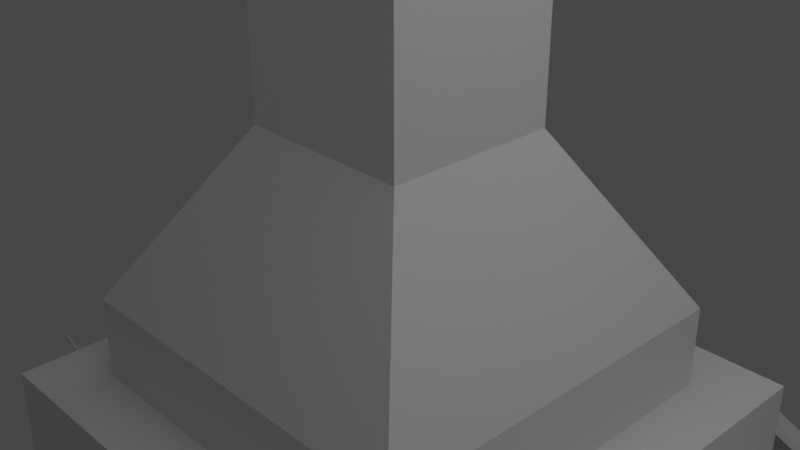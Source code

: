 # Source: Lab.blend  (saved by Blender 3.6.11; exported with 4.5.12 LTS)
import bpy
from mathutils import Matrix  # noqa: F401  (used for matrix-valued properties, if any)

bpy.ops.wm.read_factory_settings(use_empty=True)
scene = bpy.context.scene
scene.name = 'Scene'

# ---- collections
col_collection = bpy.data.collections.new('Collection'); scene.collection.children.link(col_collection)

# ---- materials (node trees are filled in below, after node groups)
mat_material = bpy.data.materials.new('Material')
mat_material.alpha_threshold = 0.0
mat_material.use_transparent_shadow = False
mat_material.roughness = 0.5
mat_material.line_color = (0.0, 0.0, 0.0, 1.0)

# ---- material node trees
mat_material.use_nodes = True; mat_material.node_tree.nodes.clear()
_N = mat_material.node_tree.nodes; _L = mat_material.node_tree.links
n0 = _N.new('ShaderNodeOutputMaterial'); n0.name = 'Material Output'; n0.location = (300, 300)
n1 = _N.new('ShaderNodeBsdfPrincipled'); n1.name = 'Principled BSDF'; n1.location = (10, 300)
n1.distribution = 'GGX'
n1.subsurface_method = 'RANDOM_WALK_SKIN'
n1.inputs[3].default_value = 1.45
n1.inputs[27].default_value = (0.0, 0.0, 0.0, 1.0)
n1.inputs[28].default_value = 1.0
_L.new(n1.outputs[0], n0.inputs[0])
n0.is_active_output = True

# ---- world
world_world = bpy.data.worlds.new('World'); scene.world = world_world
world_world.use_nodes = True; world_world.node_tree.nodes.clear()
_N = world_world.node_tree.nodes; _L = world_world.node_tree.links
n0 = _N.new('ShaderNodeOutputWorld'); n0.name = 'World Output'; n0.location = (300, 300)
n1 = _N.new('ShaderNodeBackground'); n1.name = 'Background'; n1.location = (10, 300)
n1.inputs[0].default_value = (0.05088, 0.05088, 0.05088, 1.0)
_L.new(n1.outputs[0], n0.inputs[0])
n0.is_active_output = True
world_world.color = (0.05088, 0.05088, 0.05088)
world_world.use_sun_shadow = False
world_world.sun_shadow_jitter_overblur = 0.0

# ---- cameras
cam_camera = bpy.data.cameras.new('Camera')
cam_camera.clip_end = 100.0
cam_camera.ortho_scale = 7.314

# ---- lights
light_light = bpy.data.lights.new('Light', 'POINT')
light_light.transmission_factor = 0.0
light_light.energy = 1000.0
light_light.shadow_soft_size = 9.516
light_light.shadow_maximum_resolution = 0.006
light_light.use_absolute_resolution = True

# ---- meshes
me_cube = bpy.data.meshes.new('Cube')
me_cube.from_pydata([(1.0, 1.0, 1.0), (2.227, 2.227, -1.0), (1.0, -1.0, 1.0), (2.227, -2.227, -1.0), (-1.0, 1.0, 1.0), (-2.227, 2.227, -1.0), (-1.0, -1.0, 1.0), (-2.227, -2.227, -1.0), (-2.227, 2.227, -1.96), (-2.227, -2.227, -1.96), (2.227, 2.227, -1.96), (2.227, -2.227, -1.96), (-2.946, 2.946, -1.96), (-2.946, -2.946, -1.96), (2.946, 2.946, -1.96), (2.946, -2.946, -1.96), (-2.946, 2.946, -3.19), (-2.946, -2.946, -3.19), (2.946, 2.946, -3.19), (2.946, -2.946, -3.19), (-2.946, 2.946, -4.274), (-2.946, -2.946, -4.274), (2.946, 2.946, -4.274), (2.946, -2.946, -4.274), (-1.906, 1.906, -4.274), (-1.906, -1.906, -4.274), (1.906, 1.906, -4.274), (1.906, -1.906, -4.274), (-1.906, 1.906, -3.995), (-1.906, -1.906, -3.995), (1.906, 1.906, -3.995), (1.906, -1.906, -3.995), (-1.223, 1.223, -3.995), (-1.223, -1.223, -3.995), (1.223, 1.223, -3.995), (1.223, -1.223, -3.995), (-0.5946, 0.5946, -4.753), (-0.5946, -0.5946, -4.753), (0.5946, 0.5946, -4.753), (0.5946, -0.5946, -4.753), (-0.3646, 0.3646, -4.753), (-0.3646, -0.3646, -4.753), (0.3646, 0.3646, -4.753), (0.3646, -0.3646, -4.753), (-0.3646, 0.3646, -6.478), (-0.3646, -0.3646, -6.478), (0.3646, 0.3646, -6.478), (0.3646, -0.3646, -6.478), (-0.666, 0.666, -6.478), (-0.666, -0.666, -6.478), (0.666, 0.666, -6.478), (0.666, -0.666, -6.478), (-0.666, 0.666, -7.846), (-0.666, -0.666, -7.846), (0.666, 0.666, -7.846), (0.666, -0.666, -7.846), (0.4734, 0.666, -6.676), (-0.4734, 0.666, -6.676), (0.4734, 0.666, -7.648), (-0.4734, 0.666, -7.648), (0.4734, 0.4273, -6.676), (-0.4734, 0.4273, -6.676), (0.4734, 0.4273, -7.648), (-0.4734, 0.4273, -7.648), (-0.666, 0.4824, -6.667), (-0.666, -0.4824, -6.667), (-0.666, 0.4824, -7.657), (-0.666, -0.4824, -7.657), (-1.33, 0.282, -6.873), (-1.33, -0.282, -6.873), (-1.33, 0.282, -7.452), (-1.33, -0.282, -7.452), (-0.5304, -0.666, -6.618), (0.5304, -0.666, -6.618), (-0.5304, -0.666, -7.707), (0.5304, -0.666, -7.707), (-0.2476, -2.066, -6.908), (0.2476, -2.066, -6.908), (-0.2476, -2.066, -7.416), (0.2476, -2.066, -7.416), (-0.4338, 0.4338, -7.846), (-0.4338, -0.4338, -7.846), (0.4338, 0.4338, -7.846), (0.4338, -0.4338, -7.846), (-0.7842, 0.7842, -8.862), (-0.7842, -0.7842, -8.862), (0.7842, 0.7842, -8.862), (0.7842, -0.7842, -8.862), (0.1961, 0.6356, -8.124), (-0.1961, 0.6356, -8.124), (0.5294, 0.9689, -8.584), (-0.5294, 0.9689, -8.584), (0.1961, 1.665, -7.378), (-0.1961, 1.665, -7.378), (0.5294, 1.998, -7.837), (-0.5294, 1.998, -7.837), (0.5394, 1.373, -6.976), (-0.5394, 1.373, -6.976), (1.456, 2.29, -8.24), (-1.456, 2.29, -8.24), (0.2412, -1.007, -8.637), (-0.2412, -1.007, -8.637), (0.651, -0.5973, -8.071), (-0.651, -0.5973, -8.071), (-0.5593, 0.2859, -8.019), (-0.5593, -0.2859, -8.019), (-1.045, 0.7718, -8.689), (-1.045, -0.7718, -8.689), (-2.421, 0.2859, -6.669), (-2.421, -0.2859, -6.669), (-2.907, 0.7718, -7.339), (-2.907, -0.7718, -7.339), (-1.441, 0.4434, -8.402), (-1.441, -0.4434, -8.402), (-2.511, 0.4434, -7.626), (-2.511, -0.4434, -7.626), (-2.278, 0.4434, -9.555), (-2.278, -0.4434, -9.555), (-3.28, 0.1497, -8.827), (-3.28, -0.1497, -8.827), (-2.479, 0.2761, -9.408), (-2.479, -0.2761, -9.408), (-3.212, 0.09322, -8.877), (-3.212, -0.09322, -8.877), (-2.737, 0.2563, -9.713), (-2.737, -0.2563, -9.713), (-3.355, 0.2563, -9.265), (-3.355, -0.2563, -9.265), (0.4502, -1.063, -7.398), (0.4502, -1.063, -6.927), (0.3278, -1.669, -7.272), (0.3278, -1.669, -7.052), (1.027, -1.34, -7.278), (1.027, -1.34, -7.046), (0.967, -1.637, -7.216), (0.967, -1.637, -7.108), (1.516, 1.376, -5.228), (-1.516, 1.376, -5.228), (4.091, 3.952, -8.779), (-4.091, 3.952, -8.779), (-2.657, 0.2757, -7.853), (-2.657, -0.2757, -7.853), (-3.135, 0.09311, -8.6), (-3.135, -0.09311, -8.6), (-4.324, 0.1656, -6.996), (-4.324, -0.1656, -6.996), (-4.611, 0.05592, -7.445), (-4.611, -0.05592, -7.445), (-4.052, 0.8809, -6.39), (-4.387, -0.8535, -6.752), (-5.047, 0.5009, -7.945), (-4.859, -0.6734, -7.489), (-5.741, -1.419, -8.587), (-5.305, 1.293, -7.718), (-3.759, -0.663, -5.492), (-4.365, 0.9346, -6.252), (-5.342, -0.8078, -7.925), (-5.089, 0.765, -7.422), (-4.193, -0.3692, -6.131), (-4.545, 0.5571, -6.571), (-6.448, -0.3045, -6.331), (-6.371, 0.1757, -6.177), (-6.097, -0.1706, -5.783), (-6.204, 0.1123, -5.918), (-6.567, -0.2024, -6.085), (-6.524, 0.06744, -5.998), (-6.37, -0.1271, -5.777), (-6.43, 0.03178, -5.852), (-7.169, -0.2359, -5.696), (-7.125, 0.03385, -5.61), (-6.972, -0.1607, -5.389), (-7.032, -0.001803, -5.464), (-7.121, -0.1627, -5.617), (-7.1, -0.02939, -5.575), (-7.024, -0.1255, -5.465), (-7.053, -0.047, -5.502), (-7.954, -0.1732, -5.024), (-7.943, -0.1095, -5.004), (-7.907, -0.1554, -4.951), (-7.921, -0.1179, -4.969), (0.666, -0.4495, -6.701), (0.666, 0.4495, -6.701), (0.666, -0.4495, -7.624), (0.666, 0.4495, -7.624), (3.117, -0.4495, -6.701), (3.117, 0.4495, -6.701), (3.117, -0.4495, -7.624), (3.117, 0.4495, -7.624), (3.117, -0.2986, -6.856), (3.117, 0.2986, -6.856), (3.117, -0.2986, -7.469), (3.117, 0.2986, -7.469), (1.023, -0.2986, -6.856), (1.023, 0.2986, -6.856), (1.023, -0.2986, -7.469), (1.023, 0.2986, -7.469), (-2.448, -0.4089, -8.085), (-1.881, -0.4089, -8.496), (-2.856, -0.2532, -8.722), (-2.325, -0.4089, -9.107), (-2.418, -0.2141, -8.081), (-1.851, -0.2141, -8.492), (-2.826, -0.05836, -8.718), (-2.294, -0.2141, -9.104), (1.232, 1.618, -5.561), (-1.232, 1.618, -5.561), (3.324, 3.71, -8.447), (-3.324, 3.71, -8.447), (1.425, 2.487, -4.585), (-1.425, 2.487, -4.585), (3.846, 4.909, -7.923), (-3.846, 4.909, -7.923), (1.425, 2.001, -4.938), (-1.425, 2.001, -4.938), (3.846, 4.422, -8.276), (-3.846, 4.422, -8.276), (1.425, 1.862, -5.038), (-1.425, 1.862, -5.038), (3.846, 4.283, -8.377), (-3.846, 4.283, -8.377), (1.425, 2.447, -4.614), (-1.425, 2.447, -4.614), (3.846, 4.868, -7.952), (-3.846, 4.868, -7.952), (-5.485, -0.5757, -7.634), (-5.309, 0.5199, -7.283), (-6.255, -0.2251, -6.523), (-6.201, 0.1094, -6.416), (-5.432, -0.5984, -7.59), (-5.256, 0.4973, -7.239), (-6.202, -0.2478, -6.479), (-6.148, 0.08676, -6.372), (-5.199, 0.6792, -7.209), (-4.783, 0.5206, -6.56), (-6.177, 0.2294, -6.259), (-6.05, 0.1809, -6.061), (-5.175, 0.5068, -7.266), (-4.76, 0.3482, -6.617), (-6.153, 0.057, -6.316), (-6.026, 0.008553, -6.118), (-4.422, -0.3768, -6.202), (-5.373, -0.7396, -7.687), (-5.997, -0.2124, -5.914), (-6.288, -0.3232, -6.368), (-4.417, -0.2863, -6.227), (-5.368, -0.6491, -7.712), (-5.993, -0.122, -5.94), (-6.283, -0.2328, -6.393), (-4.452, -0.2717, -6.123), (-4.718, 0.4298, -6.457), (-5.894, -0.1213, -5.86), (-5.975, 0.09287, -5.962), (-4.471, -0.3151, -6.2), (-4.737, 0.3864, -6.534), (-5.912, -0.1647, -5.937), (-5.994, 0.04945, -6.039), (1.338, -0.203, -7.624), (1.338, 0.203, -7.624), (2.445, -0.203, -7.624), (2.445, 0.203, -7.624), (1.338, -0.203, -9.99), (1.338, 0.203, -9.99), (2.445, -0.203, -9.99), (2.445, 0.203, -9.99), (2.445, -0.04812, -8.526), (2.445, 0.04812, -8.526), (2.445, -0.04812, -9.087), (2.445, 0.04812, -9.087), (6.588, -2.946, -3.19), (6.588, 2.946, -3.19), (6.588, -2.946, -4.274), (6.588, 2.946, -4.274), (2.946, -2.946, -3.577), (2.946, 2.946, -3.577), (6.588, -2.946, -3.577), (6.588, 2.946, -3.577), (2.946, -2.946, -3.369), (2.946, 2.946, -3.369), (6.588, -2.946, -3.369), (6.588, 2.946, -3.369), (1.254, 0.5852, 0.5852), (1.973, 1.303, -0.5852), (1.254, -0.5852, 0.5852), (1.973, -1.303, -0.5852), (0.8636, 7.176, -11.89), (-0.8636, 7.176, -11.89), (0.8636, 7.307, -11.79), (-0.8636, 7.307, -11.79), (2.73, 5.222, -8.51), (-2.73, 5.222, -8.51), (0.613, 6.953, -11.24), (-0.613, 6.953, -11.24), (2.73, 5.774, -8.159), (-2.73, 5.774, -8.159), (0.613, 7.505, -10.88), (-0.613, 7.505, -10.88), (1.058, 2.759, -5.044), (-1.058, 2.759, -5.044), (2.855, 4.556, -7.522), (-2.855, 4.556, -7.522), (1.058, 3.389, -4.587), (-1.058, 3.389, -4.587), (2.855, 5.187, -7.065), (-2.855, 5.187, -7.065), (1.928, 6.029, -8.559), (-1.928, 6.029, -8.559), (0.4329, 7.251, -10.48), (-0.4329, 7.251, -10.48), (1.928, 5.44, -8.933), (-1.928, 5.44, -8.933), (0.4329, 6.662, -10.86), (-0.4329, 6.662, -10.86), (8.741, 6.171, -10.98), (8.741, 6.756, -10.56), (5.759, 9.064, -14.49), (5.759, 9.195, -14.4), (-8.347, 6.604, -10.35), (-8.347, 6.019, -10.77), (-5.364, 9.043, -14.19), (-5.364, 8.911, -14.28), (0.8096, 3.6, -4.878), (-0.8096, 3.6, -4.878), (2.185, 4.976, -6.775), (-2.185, 4.976, -6.775), (0.2288, 4.466, -5.288), (-0.2288, 4.466, -5.288), (0.6176, 4.855, -5.824), (-0.6176, 4.855, -5.824), (0.9248, 7.56, -8.289), (-0.9248, 7.56, -8.289), (0.2077, 8.147, -9.213), (-0.2077, 8.147, -9.213), (0.8593, 7.434, -11.71), (3.842, 4.996, -7.868), (5.755, 9.322, -14.31), (8.737, 6.884, -10.47), (1.248, 7.407, -11.65), (3.936, 5.209, -8.186), (5.66, 9.109, -13.99), (8.349, 6.911, -10.53), (1.252, 7.281, -11.73), (3.94, 5.083, -8.269), (5.665, 8.983, -14.08), (8.353, 6.785, -10.62), (-3.917, 5.063, -8.243), (-1.213, 7.274, -11.73), (-7.997, 6.637, -10.41), (-5.293, 8.848, -13.89), (-3.921, 4.936, -8.328), (-1.217, 7.147, -11.81), (-8.002, 6.509, -10.5), (-5.298, 8.72, -13.98), (1.058, 3.081, -4.81), (-1.058, 3.081, -4.81), (2.855, 4.879, -7.289), (-2.855, 4.879, -7.289), (0.8096, 3.292, -5.101), (-0.8096, 3.292, -5.101), (2.185, 4.668, -6.998), (-2.185, 4.668, -6.998), (1.452, 2.014, -0.6521), (-1.452, 2.014, -0.6521), (0.6521, 1.213, 0.6521), (-0.6521, 1.213, 0.6521), (1.0, -1.0, 4.341), (-1.0, -1.0, 4.341), (1.0, 1.0, 4.341), (-1.0, 1.0, 4.341), (1.415, -0.203, -7.788), (2.368, -0.203, -7.788), (1.415, -0.203, -9.825), (2.368, -0.203, -9.825), (0.2874, 7.762, -8.608), (-0.2874, 7.762, -8.608), (0.06454, 7.945, -8.895), (-0.06454, 7.945, -8.895), (0.2874, 7.657, -8.675), (-0.2874, 7.657, -8.675), (0.06454, 7.839, -8.962), (-0.06454, 7.839, -8.962), (0.7033, 4.677, -4.287), (-0.7033, 4.677, -4.287), (1.898, 5.872, -5.934), (-1.898, 5.872, -5.934), (1.962, 3.608, -2.812), (-1.962, 3.608, -2.812), (5.295, 6.941, -7.409), (-5.295, 6.941, -7.409), (1.962, 3.699, -2.747), (-1.962, 3.699, -2.747), (5.295, 7.032, -7.343), (-5.295, 7.032, -7.343), (1.841, 3.976, -2.761), (-1.841, 3.976, -2.761), (4.97, 7.105, -7.075), (-4.97, 7.105, -7.075), (1.841, 3.879, -2.831), (-1.841, 3.879, -2.831), (4.97, 7.008, -7.145), (-4.97, 7.008, -7.145)], [], [(4, 6, 365, 367), (3, 2, 6, 7), (7, 6, 4, 5), (3, 7, 9, 11), (2, 3, 283, 282), (5, 4, 363, 361), (10, 11, 15, 14), (7, 5, 8, 9), (1, 3, 11, 10), (5, 1, 10, 8), (12, 14, 18, 16), (8, 10, 14, 12), (11, 9, 13, 15), (9, 8, 12, 13), (17, 16, 20, 21), (15, 13, 17, 19), (13, 12, 16, 17), (14, 15, 19, 18), (22, 23, 27, 26), (22, 18, 269, 271), (16, 18, 22, 20), (19, 17, 21, 23), (27, 25, 29, 31), (20, 22, 26, 24), (23, 21, 25, 27), (21, 20, 24, 25), (31, 29, 33, 35), (25, 24, 28, 29), (26, 27, 31, 30), (24, 26, 30, 28), (34, 35, 39, 38), (29, 28, 32, 33), (30, 31, 35, 34), (28, 30, 34, 32), (39, 37, 41, 43), (32, 34, 38, 36), (35, 33, 37, 39), (33, 32, 36, 37), (41, 40, 44, 45), (37, 36, 40, 41), (38, 39, 43, 42), (36, 38, 42, 40), (46, 47, 51, 50), (42, 43, 47, 46), (40, 42, 46, 44), (43, 41, 45, 47), (51, 49, 72, 73), (44, 46, 50, 48), (47, 45, 49, 51), (45, 44, 48, 49), (54, 55, 83, 82), (53, 49, 65, 67), (51, 55, 182, 180), (52, 48, 57, 59), (57, 56, 60, 61), (48, 50, 56, 57), (50, 54, 58, 56), (54, 52, 59, 58), (61, 60, 62, 63), (56, 58, 62, 60), (58, 59, 63, 62), (59, 57, 61, 63), (64, 66, 70, 68), (52, 53, 67, 66), (49, 48, 64, 65), (48, 52, 66, 64), (69, 68, 70, 71), (66, 67, 71, 70), (67, 65, 69, 71), (65, 64, 68, 69), (73, 72, 76, 77), (55, 51, 73, 75), (49, 53, 74, 72), (53, 55, 75, 74), (77, 76, 78, 79), (75, 73, 129, 128), (74, 75, 79, 78), (72, 74, 78, 76), (83, 81, 100, 101), (52, 54, 82, 80), (55, 53, 81, 83), (53, 52, 80, 81), (84, 86, 87, 85), (81, 80, 104, 105), (82, 83, 87, 86), (82, 86, 90, 88), (90, 91, 95, 94), (86, 84, 91, 90), (84, 80, 89, 91), (80, 82, 88, 89), (92, 94, 98, 96), (91, 89, 93, 95), (89, 88, 92, 93), (88, 90, 94, 92), (96, 98, 138, 136), (94, 95, 99, 98), (95, 93, 97, 99), (93, 92, 96, 97), (101, 100, 102, 103), (87, 83, 101, 103), (81, 85, 102, 100), (85, 87, 103, 102), (107, 105, 109, 111), (80, 84, 106, 104), (85, 81, 105, 107), (84, 85, 107, 106), (109, 108, 110, 111), (105, 104, 108, 109), (104, 106, 110, 108), (107, 111, 115, 113), (113, 115, 196, 197), (111, 110, 114, 115), (106, 107, 113, 112), (110, 106, 112, 114), (116, 117, 121, 120), (112, 113, 117, 116), (114, 112, 116, 118), (115, 114, 140, 141), (122, 120, 124, 126), (118, 116, 120, 122), (119, 118, 122, 123), (117, 119, 123, 121), (124, 125, 127, 126), (123, 122, 126, 127), (121, 123, 127, 125), (120, 121, 125, 124), (130, 128, 132, 134), (79, 75, 128, 130), (73, 77, 131, 129), (77, 79, 130, 131), (132, 133, 135, 134), (131, 130, 134, 135), (129, 131, 135, 133), (128, 129, 133, 132), (136, 138, 206, 204), (98, 99, 139, 138), (99, 97, 137, 139), (97, 96, 136, 137), (143, 141, 145, 147), (119, 115, 141, 143), (114, 118, 142, 140), (118, 119, 143, 142), (147, 145, 149, 151), (141, 140, 144, 145), (140, 142, 146, 144), (142, 143, 147, 146), (149, 148, 152, 153), (145, 144, 148, 149), (144, 146, 150, 148), (146, 147, 151, 150), (152, 154, 158, 156), (148, 150, 154, 152), (150, 151, 155, 154), (151, 149, 153, 155), (157, 161, 234, 232), (154, 155, 159, 158), (155, 153, 157, 159), (153, 152, 156, 157), (160, 162, 166, 164), (156, 160, 226, 224), (156, 158, 240, 241), (163, 162, 250, 251), (166, 167, 171, 170), (162, 163, 167, 166), (163, 161, 165, 167), (161, 160, 164, 165), (171, 169, 173, 175), (167, 165, 169, 171), (165, 164, 168, 169), (164, 166, 170, 168), (172, 174, 178, 176), (169, 168, 172, 173), (168, 170, 174, 172), (170, 171, 175, 174), (177, 176, 178, 179), (174, 175, 179, 178), (175, 173, 177, 179), (173, 172, 176, 177), (180, 182, 186, 184), (55, 54, 183, 182), (50, 51, 180, 181), (54, 50, 181, 183), (187, 185, 189, 191), (181, 180, 184, 185), (183, 181, 185, 187), (183, 187, 259, 257), (188, 190, 194, 192), (186, 187, 191, 190), (184, 186, 190, 188), (185, 184, 188, 189), (193, 192, 194, 195), (189, 188, 192, 193), (191, 189, 193, 195), (190, 191, 195, 194), (199, 197, 201, 203), (117, 113, 197, 199), (115, 119, 198, 196), (119, 117, 199, 198), (201, 200, 202, 203), (198, 199, 203, 202), (196, 198, 202, 200), (197, 196, 200, 201), (206, 207, 211, 210), (138, 139, 207, 206), (139, 137, 205, 207), (137, 136, 204, 205), (211, 209, 213, 215), (207, 205, 209, 211), (205, 204, 208, 209), (204, 206, 210, 208), (212, 214, 218, 216), (209, 208, 212, 213), (208, 210, 214, 212), (210, 211, 215, 214), (219, 217, 221, 223), (214, 215, 219, 218), (215, 213, 217, 219), (213, 212, 216, 217), (223, 221, 297, 299), (217, 216, 220, 221), (216, 218, 222, 220), (218, 219, 285, 284), (224, 226, 230, 228), (161, 157, 225, 227), (160, 161, 227, 226), (157, 156, 224, 225), (229, 228, 230, 231), (226, 227, 231, 230), (227, 225, 229, 231), (225, 224, 228, 229), (233, 232, 236, 237), (161, 163, 235, 234), (159, 157, 232, 233), (163, 159, 233, 235), (237, 236, 238, 239), (235, 233, 237, 239), (234, 235, 239, 238), (232, 234, 238, 236), (243, 241, 245, 247), (160, 156, 241, 243), (158, 162, 242, 240), (162, 160, 243, 242), (245, 244, 246, 247), (241, 240, 244, 245), (240, 242, 246, 244), (242, 243, 247, 246), (251, 250, 254, 255), (158, 159, 249, 248), (162, 158, 248, 250), (159, 163, 251, 249), (252, 253, 255, 254), (249, 251, 255, 253), (248, 249, 253, 252), (250, 248, 252, 254), (256, 260, 370, 368), (187, 186, 258, 259), (182, 183, 257, 256), (186, 182, 256, 258), (260, 261, 263, 262), (256, 257, 261, 260), (257, 259, 263, 261), (259, 258, 264, 265), (265, 264, 266, 267), (263, 259, 265, 267), (258, 262, 266, 264), (262, 263, 267, 266), (269, 268, 270, 271), (270, 23, 272, 274), (18, 19, 268, 269), (19, 23, 270, 268), (273, 275, 279, 277), (23, 22, 273, 272), (22, 271, 275, 273), (271, 270, 274, 275), (276, 277, 279, 278), (272, 273, 277, 276), (274, 272, 276, 278), (275, 274, 278, 279), (281, 280, 282, 283), (1, 0, 280, 281), (3, 1, 281, 283), (0, 2, 282, 280), (284, 285, 287, 286), (284, 286, 315, 314), (219, 223, 316, 317), (286, 287, 291, 290), (288, 290, 294, 292), (222, 286, 290, 288), (287, 223, 289, 291), (223, 222, 288, 289), (295, 293, 305, 307), (289, 288, 292, 293), (291, 289, 293, 295), (290, 291, 295, 294), (299, 297, 301, 303), (221, 220, 296, 297), (220, 222, 298, 296), (222, 223, 299, 298), (303, 301, 353, 355), (297, 296, 300, 301), (296, 298, 302, 300), (298, 299, 303, 302), (307, 305, 309, 311), (294, 295, 307, 306), (292, 294, 306, 304), (293, 292, 304, 305), (308, 310, 330, 328), (306, 307, 311, 310), (304, 306, 310, 308), (305, 304, 308, 309), (313, 312, 314, 315), (222, 313, 335, 333), (222, 218, 312, 313), (218, 284, 314, 312), (317, 316, 318, 319), (223, 287, 345, 344), (285, 219, 317, 319), (287, 285, 319, 318), (322, 323, 327, 326), (323, 322, 358, 359), (322, 320, 356, 358), (302, 303, 355, 354), (324, 326, 382, 380), (323, 321, 325, 327), (321, 320, 324, 325), (320, 322, 326, 324), (328, 330, 374, 372), (309, 308, 328, 329), (311, 309, 329, 331), (310, 311, 331, 330), (333, 335, 339, 337), (315, 286, 332, 334), (286, 222, 333, 332), (313, 315, 334, 335), (338, 336, 340, 342), (335, 334, 338, 339), (334, 332, 336, 338), (332, 333, 337, 336), (340, 341, 343, 342), (336, 337, 341, 340), (337, 339, 343, 341), (339, 338, 342, 343), (347, 346, 350, 351), (318, 316, 346, 347), (287, 318, 347, 345), (316, 223, 344, 346), (348, 349, 351, 350), (346, 344, 348, 350), (344, 345, 349, 348), (345, 347, 351, 349), (355, 353, 357, 359), (353, 352, 356, 357), (352, 354, 358, 356), (354, 355, 359, 358), (301, 300, 352, 353), (321, 323, 359, 357), (320, 321, 357, 356), (300, 302, 354, 352), (361, 363, 362, 360), (1, 5, 361, 360), (4, 0, 362, 363), (0, 1, 360, 362), (366, 367, 365, 364), (2, 0, 366, 364), (0, 4, 367, 366), (6, 2, 364, 365), (369, 368, 370, 371), (260, 262, 371, 370), (258, 256, 368, 369), (262, 258, 369, 371), (372, 374, 378, 376), (329, 328, 372, 373), (331, 329, 373, 375), (330, 331, 375, 374), (377, 376, 378, 379), (373, 372, 376, 377), (375, 373, 377, 379), (374, 375, 379, 378), (383, 381, 385, 387), (326, 327, 383, 382), (327, 325, 381, 383), (325, 324, 380, 381), (384, 386, 390, 388), (381, 380, 384, 385), (380, 382, 386, 384), (382, 383, 387, 386), (391, 389, 393, 395), (386, 387, 391, 390), (387, 385, 389, 391), (385, 384, 388, 389), (395, 393, 397, 399), (389, 388, 392, 393), (388, 390, 394, 392), (390, 391, 395, 394), (397, 396, 398, 399), (393, 392, 396, 397), (392, 394, 398, 396), (394, 395, 399, 398)])
_uv = me_cube.uv_layers.new(name='UVMap')
_uv.uv.foreach_set('vector', [0.625, 0.25, 0.625, 0.0, 0.625, 0.0, 0.625, 0.25, 0.375, 0.75, 0.625, 0.75, 0.625, 1.0, 0.375, 1.0, 0.375, 0.0, 0.625, 0.0, 0.625, 0.25, 0.375, 0.25, 0.375, 0.75, 0.375, 1.0, 0.375, 1.0, 0.375, 0.75, 0.625, 0.75, 0.375, 0.75, 0.375, 0.75, 0.625, 0.75, 0.375, 0.25, 0.625, 0.25, 0.625, 0.25, 0.375, 0.25, 0.375, 0.5, 0.375, 0.75, 0.375, 0.75, 0.375, 0.5, 0.375, 0.0, 0.375, 0.25, 0.375, 0.25, 0.375, 0.0, 0.375, 0.5, 0.375, 0.75, 0.375, 0.75, 0.375, 0.5, 0.375, 0.25, 0.375, 0.5, 0.375, 0.5, 0.375, 0.25, 0.375, 0.25, 0.375, 0.5, 0.375, 0.5, 0.375, 0.25, 0.375, 0.25, 0.375, 0.5, 0.375, 0.5, 0.375, 0.25, 0.375, 0.75, 0.375, 1.0, 0.375, 1.0, 0.375, 0.75, 0.375, 0.0, 0.375, 0.25, 0.375, 0.25, 0.375, 0.0, 0.375, 0.0, 0.375, 0.25, 0.375, 0.25, 0.375, 0.0, 0.375, 0.75, 0.375, 1.0, 0.375, 1.0, 0.375, 0.75, 0.375, 0.0, 0.375, 0.25, 0.375, 0.25, 0.375, 0.0, 0.375, 0.5, 0.375, 0.75, 0.375, 0.75, 0.375, 0.5, 0.375, 0.5, 0.375, 0.75, 0.375, 0.75, 0.375, 0.5, 0.375, 0.5, 0.375, 0.5, 0.375, 0.5, 0.375, 0.5, 0.375, 0.25, 0.375, 0.5, 0.375, 0.5, 0.375, 0.25, 0.375, 0.75, 0.375, 1.0, 0.375, 1.0, 0.375, 0.75, 0.375, 0.75, 0.375, 1.0, 0.375, 1.0, 0.375, 0.75, 0.375, 0.25, 0.375, 0.5, 0.375, 0.5, 0.375, 0.25, 0.375, 0.75, 0.375, 1.0, 0.375, 1.0, 0.375, 0.75, 0.375, 0.0, 0.375, 0.25, 0.375, 0.25, 0.375, 0.0, 0.375, 0.75, 0.375, 1.0, 0.375, 1.0, 0.375, 0.75, 0.375, 0.0, 0.375, 0.25, 0.375, 0.25, 0.375, 0.0, 0.375, 0.5, 0.375, 0.75, 0.375, 0.75, 0.375, 0.5, 0.375, 0.25, 0.375, 0.5, 0.375, 0.5, 0.375, 0.25, 0.375, 0.5, 0.375, 0.75, 0.375, 0.75, 0.375, 0.5, 0.375, 0.0, 0.375, 0.25, 0.375, 0.25, 0.375, 0.0, 0.375, 0.5, 0.375, 0.75, 0.375, 0.75, 0.375, 0.5, 0.375, 0.25, 0.375, 0.5, 0.375, 0.5, 0.375, 0.25, 0.375, 0.75, 0.375, 1.0, 0.375, 1.0, 0.375, 0.75, 0.375, 0.25, 0.375, 0.5, 0.375, 0.5, 0.375, 0.25, 0.375, 0.75, 0.375, 1.0, 0.375, 1.0, 0.375, 0.75, 0.375, 0.0, 0.375, 0.25, 0.375, 0.25, 0.375, 0.0, 0.375, 0.0, 0.375, 0.25, 0.375, 0.25, 0.375, 0.0, 0.375, 0.0, 0.375, 0.25, 0.375, 0.25, 0.375, 0.0, 0.375, 0.5, 0.375, 0.75, 0.375, 0.75, 0.375, 0.5, 0.375, 0.25, 0.375, 0.5, 0.375, 0.5, 0.375, 0.25, 0.375, 0.5, 0.375, 0.75, 0.375, 0.75, 0.375, 0.5, 0.375, 0.5, 0.375, 0.75, 0.375, 0.75, 0.375, 0.5, 0.375, 0.25, 0.375, 0.5, 0.375, 0.5, 0.375, 0.25, 0.375, 0.75, 0.375, 1.0, 0.375, 1.0, 0.375, 0.75, 0.375, 0.75, 0.375, 1.0, 0.375, 1.0, 0.375, 0.75, 0.375, 0.25, 0.375, 0.5, 0.375, 0.5, 0.375, 0.25, 0.375, 0.75, 0.375, 1.0, 0.375, 1.0, 0.375, 0.75, 0.375, 0.0, 0.375, 0.25, 0.375, 0.25, 0.375, 0.0, 0.375, 0.5, 0.375, 0.75, 0.375, 0.75, 0.375, 0.5, 0.375, 1.0, 0.375, 1.0, 0.375, 1.0, 0.375, 1.0, 0.375, 0.75, 0.375, 0.75, 0.375, 0.75, 0.375, 0.75, 0.375, 0.25, 0.375, 0.25, 0.375, 0.25, 0.375, 0.25, 0.375, 0.25, 0.375, 0.5, 0.375, 0.5, 0.375, 0.25, 0.375, 0.25, 0.375, 0.5, 0.375, 0.5, 0.375, 0.25, 0.375, 0.5, 0.375, 0.5, 0.375, 0.5, 0.375, 0.5, 0.375, 0.5, 0.125, 0.5, 0.125, 0.5, 0.375, 0.5, 0.375, 0.25, 0.375, 0.5, 0.375, 0.5, 0.375, 0.25, 0.375, 0.5, 0.375, 0.5, 0.375, 0.5, 0.375, 0.5, 0.375, 0.5, 0.125, 0.5, 0.125, 0.5, 0.375, 0.5, 0.375, 0.25, 0.375, 0.25, 0.375, 0.25, 0.375, 0.25, 0.375, 0.25, 0.375, 0.25, 0.375, 0.25, 0.375, 0.25, 0.125, 0.5, 0.125, 0.75, 0.125, 0.75, 0.125, 0.5, 0.375, 0.0, 0.375, 0.25, 0.375, 0.25, 0.375, 0.0, 0.375, 0.25, 0.375, 0.25, 0.375, 0.25, 0.375, 0.25, 0.375, 0.0, 0.375, 0.25, 0.375, 0.25, 0.375, 0.0, 0.125, 0.5, 0.125, 0.75, 0.125, 0.75, 0.125, 0.5, 0.375, 1.0, 0.375, 1.0, 0.375, 1.0, 0.375, 1.0, 0.375, 0.0, 0.375, 0.25, 0.375, 0.25, 0.375, 0.0, 0.375, 0.75, 0.375, 1.0, 0.375, 1.0, 0.375, 0.75, 0.375, 0.75, 0.375, 0.75, 0.375, 0.75, 0.375, 0.75, 0.375, 1.0, 0.375, 1.0, 0.375, 1.0, 0.375, 1.0, 0.125, 0.75, 0.375, 0.75, 0.375, 0.75, 0.125, 0.75, 0.375, 0.75, 0.375, 1.0, 0.375, 1.0, 0.375, 0.75, 0.375, 0.75, 0.375, 0.75, 0.375, 0.75, 0.375, 0.75, 0.125, 0.75, 0.375, 0.75, 0.375, 0.75, 0.125, 0.75, 0.375, 1.0, 0.375, 1.0, 0.375, 1.0, 0.375, 1.0, 0.375, 0.75, 0.125, 0.75, 0.125, 0.75, 0.375, 0.75, 0.125, 0.5, 0.375, 0.5, 0.375, 0.5, 0.125, 0.5, 0.375, 0.75, 0.125, 0.75, 0.125, 0.75, 0.375, 0.75, 0.125, 0.75, 0.125, 0.5, 0.125, 0.5, 0.125, 0.75, 0.125, 0.5, 0.375, 0.5, 0.375, 0.75, 0.125, 0.75, 0.125, 0.75, 0.125, 0.5, 0.125, 0.5, 0.125, 0.75, 0.375, 0.5, 0.375, 0.75, 0.375, 0.75, 0.375, 0.5, 0.375, 0.5, 0.375, 0.5, 0.375, 0.5, 0.375, 0.5, 0.375, 0.5, 0.125, 0.5, 0.125, 0.5, 0.375, 0.5, 0.375, 0.5, 0.125, 0.5, 0.125, 0.5, 0.375, 0.5, 0.125, 0.5, 0.125, 0.5, 0.125, 0.5, 0.125, 0.5, 0.125, 0.5, 0.375, 0.5, 0.375, 0.5, 0.125, 0.5, 0.375, 0.5, 0.375, 0.5, 0.375, 0.5, 0.375, 0.5, 0.125, 0.5, 0.125, 0.5, 0.125, 0.5, 0.125, 0.5, 0.125, 0.5, 0.375, 0.5, 0.375, 0.5, 0.125, 0.5, 0.375, 0.5, 0.375, 0.5, 0.375, 0.5, 0.375, 0.5, 0.375, 0.5, 0.375, 0.5, 0.375, 0.5, 0.375, 0.5, 0.375, 0.5, 0.125, 0.5, 0.125, 0.5, 0.375, 0.5, 0.125, 0.5, 0.125, 0.5, 0.125, 0.5, 0.125, 0.5, 0.125, 0.5, 0.375, 0.5, 0.375, 0.5, 0.125, 0.5, 0.375, 0.75, 0.125, 0.75, 0.125, 0.75, 0.375, 0.75, 0.375, 0.75, 0.375, 0.75, 0.375, 0.75, 0.375, 0.75, 0.125, 0.75, 0.125, 0.75, 0.125, 0.75, 0.125, 0.75, 0.125, 0.75, 0.375, 0.75, 0.375, 0.75, 0.125, 0.75, 0.125, 0.75, 0.125, 0.75, 0.125, 0.75, 0.125, 0.75, 0.125, 0.5, 0.125, 0.5, 0.125, 0.5, 0.125, 0.5, 0.125, 0.75, 0.125, 0.75, 0.125, 0.75, 0.125, 0.75, 0.125, 0.5, 0.125, 0.75, 0.125, 0.75, 0.125, 0.5, 0.125, 0.75, 0.125, 0.5, 0.125, 0.5, 0.125, 0.75, 0.125, 0.75, 0.125, 0.5, 0.125, 0.5, 0.125, 0.75, 0.125, 0.5, 0.125, 0.5, 0.125, 0.5, 0.125, 0.5, 0.125, 0.75, 0.125, 0.75, 0.125, 0.75, 0.125, 0.75, 0.125, 0.75, 0.125, 0.75, 0.125, 0.75, 0.125, 0.75, 0.125, 0.75, 0.125, 0.5, 0.125, 0.5, 0.125, 0.75, 0.125, 0.5, 0.125, 0.75, 0.125, 0.75, 0.125, 0.5, 0.125, 0.5, 0.125, 0.5, 0.125, 0.5, 0.125, 0.5, 0.125, 0.5, 0.125, 0.75, 0.125, 0.75, 0.125, 0.5, 0.125, 0.5, 0.125, 0.75, 0.125, 0.75, 0.125, 0.5, 0.125, 0.5, 0.125, 0.5, 0.125, 0.5, 0.125, 0.5, 0.125, 0.75, 0.125, 0.5, 0.125, 0.5, 0.125, 0.75, 0.125, 0.5, 0.125, 0.5, 0.125, 0.5, 0.125, 0.5, 0.125, 0.5, 0.125, 0.5, 0.125, 0.5, 0.125, 0.5, 0.125, 0.75, 0.125, 0.5, 0.125, 0.5, 0.125, 0.75, 0.125, 0.75, 0.125, 0.75, 0.125, 0.75, 0.125, 0.75, 0.125, 0.5, 0.125, 0.75, 0.125, 0.75, 0.125, 0.5, 0.125, 0.75, 0.125, 0.5, 0.125, 0.5, 0.125, 0.75, 0.125, 0.75, 0.125, 0.75, 0.125, 0.75, 0.125, 0.75, 0.125, 0.5, 0.125, 0.75, 0.125, 0.75, 0.125, 0.5, 0.375, 0.75, 0.375, 0.75, 0.375, 0.75, 0.375, 0.75, 0.375, 0.75, 0.375, 0.75, 0.375, 0.75, 0.375, 0.75, 0.375, 0.75, 0.375, 0.75, 0.375, 0.75, 0.375, 0.75, 0.375, 0.75, 0.375, 0.75, 0.375, 0.75, 0.375, 0.75, 0.375, 0.75, 0.375, 0.75, 0.375, 0.75, 0.375, 0.75, 0.375, 0.75, 0.375, 0.75, 0.375, 0.75, 0.375, 0.75, 0.375, 0.75, 0.375, 0.75, 0.375, 0.75, 0.375, 0.75, 0.375, 0.75, 0.375, 0.75, 0.375, 0.75, 0.375, 0.75, 0.375, 0.5, 0.375, 0.5, 0.375, 0.5, 0.375, 0.5, 0.375, 0.5, 0.125, 0.5, 0.125, 0.5, 0.375, 0.5, 0.125, 0.5, 0.125, 0.5, 0.125, 0.5, 0.125, 0.5, 0.125, 0.5, 0.375, 0.5, 0.375, 0.5, 0.125, 0.5, 0.125, 0.75, 0.125, 0.75, 0.125, 0.75, 0.125, 0.75, 0.125, 0.75, 0.125, 0.75, 0.125, 0.75, 0.125, 0.75, 0.125, 0.5, 0.125, 0.5, 0.125, 0.5, 0.125, 0.5, 0.125, 0.5, 0.125, 0.75, 0.125, 0.75, 0.125, 0.5, 0.125, 0.75, 0.125, 0.75, 0.125, 0.75, 0.125, 0.75, 0.125, 0.75, 0.125, 0.5, 0.125, 0.5, 0.125, 0.75, 0.125, 0.5, 0.125, 0.5, 0.125, 0.5, 0.125, 0.5, 0.125, 0.5, 0.125, 0.75, 0.125, 0.75, 0.125, 0.5, 0.125, 0.75, 0.125, 0.5, 0.125, 0.5, 0.125, 0.75, 0.125, 0.75, 0.125, 0.5, 0.125, 0.5, 0.125, 0.75, 0.125, 0.5, 0.125, 0.5, 0.125, 0.5, 0.125, 0.5, 0.125, 0.5, 0.125, 0.75, 0.125, 0.75, 0.125, 0.5, 0.125, 0.5, 0.125, 0.5, 0.125, 0.5, 0.125, 0.5, 0.125, 0.5, 0.125, 0.5, 0.125, 0.5, 0.125, 0.5, 0.125, 0.5, 0.125, 0.75, 0.125, 0.75, 0.125, 0.5, 0.125, 0.75, 0.125, 0.75, 0.125, 0.75, 0.125, 0.75, 0.125, 0.75, 0.125, 0.75, 0.125, 0.75, 0.125, 0.75, 0.125, 0.5, 0.125, 0.75, 0.125, 0.75, 0.125, 0.5, 0.125, 0.75, 0.125, 0.75, 0.125, 0.75, 0.125, 0.75, 0.125, 0.75, 0.125, 0.5, 0.125, 0.5, 0.125, 0.75, 0.125, 0.5, 0.125, 0.5, 0.125, 0.5, 0.125, 0.5, 0.125, 0.5, 0.125, 0.5, 0.125, 0.5, 0.125, 0.5, 0.125, 0.5, 0.125, 0.5, 0.125, 0.5, 0.125, 0.5, 0.125, 0.75, 0.125, 0.5, 0.125, 0.5, 0.125, 0.75, 0.125, 0.5, 0.125, 0.75, 0.125, 0.75, 0.125, 0.5, 0.125, 0.5, 0.125, 0.75, 0.125, 0.75, 0.125, 0.5, 0.125, 0.75, 0.125, 0.75, 0.125, 0.75, 0.125, 0.75, 0.125, 0.75, 0.125, 0.5, 0.125, 0.5, 0.125, 0.75, 0.125, 0.75, 0.125, 0.75, 0.125, 0.75, 0.125, 0.75, 0.125, 0.75, 0.125, 0.75, 0.125, 0.75, 0.125, 0.75, 0.125, 0.75, 0.125, 0.5, 0.125, 0.5, 0.125, 0.75, 0.125, 0.5, 0.125, 0.5, 0.125, 0.5, 0.125, 0.5, 0.125, 0.5, 0.125, 0.5, 0.125, 0.5, 0.125, 0.5, 0.125, 0.75, 0.125, 0.5, 0.125, 0.5, 0.125, 0.75, 0.125, 0.5, 0.125, 0.5, 0.125, 0.5, 0.125, 0.5, 0.125, 0.5, 0.125, 0.75, 0.125, 0.75, 0.125, 0.5, 0.125, 0.75, 0.125, 0.5, 0.125, 0.5, 0.125, 0.75, 0.125, 0.5, 0.125, 0.75, 0.125, 0.75, 0.125, 0.5, 0.125, 0.75, 0.125, 0.75, 0.125, 0.75, 0.125, 0.75, 0.125, 0.75, 0.125, 0.5, 0.125, 0.5, 0.125, 0.75, 0.375, 0.75, 0.375, 0.75, 0.375, 0.75, 0.375, 0.75, 0.375, 0.75, 0.375, 0.5, 0.375, 0.5, 0.375, 0.75, 0.375, 0.5, 0.375, 0.75, 0.375, 0.75, 0.375, 0.5, 0.375, 0.5, 0.375, 0.5, 0.375, 0.5, 0.375, 0.5, 0.375, 0.5, 0.375, 0.5, 0.375, 0.5, 0.375, 0.5, 0.375, 0.5, 0.375, 0.75, 0.375, 0.75, 0.375, 0.5, 0.375, 0.5, 0.375, 0.5, 0.375, 0.5, 0.375, 0.5, 0.375, 0.5, 0.375, 0.5, 0.375, 0.5, 0.375, 0.5, 0.375, 0.75, 0.375, 0.75, 0.375, 0.75, 0.375, 0.75, 0.375, 0.75, 0.375, 0.5, 0.375, 0.5, 0.375, 0.75, 0.375, 0.75, 0.375, 0.75, 0.375, 0.75, 0.375, 0.75, 0.375, 0.5, 0.375, 0.75, 0.375, 0.75, 0.375, 0.5, 0.375, 0.5, 0.375, 0.75, 0.375, 0.75, 0.375, 0.5, 0.375, 0.5, 0.375, 0.75, 0.375, 0.75, 0.375, 0.5, 0.375, 0.5, 0.375, 0.5, 0.375, 0.5, 0.375, 0.5, 0.375, 0.75, 0.375, 0.5, 0.375, 0.5, 0.375, 0.75, 0.125, 0.75, 0.125, 0.75, 0.125, 0.75, 0.125, 0.75, 0.125, 0.75, 0.125, 0.75, 0.125, 0.75, 0.125, 0.75, 0.125, 0.75, 0.125, 0.75, 0.125, 0.75, 0.125, 0.75, 0.125, 0.75, 0.125, 0.75, 0.125, 0.75, 0.125, 0.75, 0.125, 0.75, 0.125, 0.75, 0.125, 0.75, 0.125, 0.75, 0.125, 0.75, 0.125, 0.75, 0.125, 0.75, 0.125, 0.75, 0.125, 0.75, 0.125, 0.75, 0.125, 0.75, 0.125, 0.75, 0.125, 0.75, 0.125, 0.75, 0.125, 0.75, 0.125, 0.75, 0.375, 0.5, 0.125, 0.5, 0.125, 0.5, 0.375, 0.5, 0.375, 0.5, 0.125, 0.5, 0.125, 0.5, 0.375, 0.5, 0.125, 0.5, 0.125, 0.5, 0.125, 0.5, 0.125, 0.5, 0.125, 0.5, 0.375, 0.5, 0.375, 0.5, 0.125, 0.5, 0.125, 0.5, 0.125, 0.5, 0.125, 0.5, 0.125, 0.5, 0.125, 0.5, 0.125, 0.5, 0.125, 0.5, 0.125, 0.5, 0.125, 0.5, 0.375, 0.5, 0.375, 0.5, 0.125, 0.5, 0.375, 0.5, 0.375, 0.5, 0.375, 0.5, 0.375, 0.5, 0.375, 0.5, 0.375, 0.5, 0.375, 0.5, 0.375, 0.5, 0.125, 0.5, 0.375, 0.5, 0.375, 0.5, 0.125, 0.5, 0.375, 0.5, 0.375, 0.5, 0.375, 0.5, 0.375, 0.5, 0.375, 0.5, 0.125, 0.5, 0.125, 0.5, 0.375, 0.5, 0.125, 0.5, 0.125, 0.5, 0.125, 0.5, 0.125, 0.5, 0.375, 0.5, 0.125, 0.5, 0.125, 0.5, 0.375, 0.5, 0.125, 0.5, 0.125, 0.5, 0.125, 0.5, 0.125, 0.5, 0.125, 0.5, 0.375, 0.5, 0.375, 0.5, 0.125, 0.5, 0.125, 0.5, 0.125, 0.5, 0.125, 0.5, 0.125, 0.5, 0.125, 0.5, 0.375, 0.5, 0.375, 0.5, 0.125, 0.5, 0.375, 0.5, 0.375, 0.5, 0.375, 0.5, 0.375, 0.5, 0.375, 0.5, 0.125, 0.5, 0.125, 0.5, 0.375, 0.5, 0.125, 0.5, 0.125, 0.5, 0.125, 0.5, 0.125, 0.5, 0.125, 0.75, 0.125, 0.75, 0.125, 0.75, 0.125, 0.75, 0.125, 0.5, 0.125, 0.75, 0.125, 0.75, 0.125, 0.5, 0.125, 0.75, 0.125, 0.5, 0.125, 0.5, 0.125, 0.75, 0.125, 0.75, 0.125, 0.5, 0.125, 0.5, 0.125, 0.75, 0.125, 0.5, 0.125, 0.75, 0.125, 0.75, 0.125, 0.5, 0.125, 0.75, 0.125, 0.75, 0.125, 0.75, 0.125, 0.75, 0.125, 0.75, 0.125, 0.5, 0.125, 0.5, 0.125, 0.75, 0.125, 0.75, 0.125, 0.75, 0.125, 0.75, 0.125, 0.75, 0.125, 0.75, 0.125, 0.75, 0.125, 0.75, 0.125, 0.75, 0.125, 0.75, 0.125, 0.75, 0.125, 0.75, 0.125, 0.75, 0.125, 0.75, 0.125, 0.75, 0.125, 0.75, 0.125, 0.75, 0.125, 0.75, 0.125, 0.75, 0.125, 0.75, 0.125, 0.75, 0.125, 0.75, 0.125, 0.75, 0.125, 0.75, 0.125, 0.75, 0.125, 0.75, 0.125, 0.75, 0.125, 0.75, 0.125, 0.75, 0.125, 0.75, 0.125, 0.75, 0.125, 0.75, 0.125, 0.75, 0.125, 0.5, 0.125, 0.5, 0.125, 0.5, 0.125, 0.5, 0.125, 0.5, 0.125, 0.5, 0.125, 0.5, 0.125, 0.5, 0.125, 0.5, 0.125, 0.5, 0.125, 0.5, 0.125, 0.5, 0.125, 0.5, 0.125, 0.5, 0.125, 0.5, 0.125, 0.5, 0.125, 0.5, 0.125, 0.5, 0.125, 0.5, 0.125, 0.5, 0.125, 0.5, 0.125, 0.5, 0.125, 0.5, 0.125, 0.5, 0.125, 0.5, 0.125, 0.5, 0.125, 0.5, 0.125, 0.5, 0.125, 0.5, 0.125, 0.5, 0.125, 0.5, 0.125, 0.5, 0.125, 0.75, 0.125, 0.5, 0.125, 0.5, 0.125, 0.75, 0.125, 0.5, 0.125, 0.75, 0.125, 0.75, 0.125, 0.5, 0.125, 0.5, 0.125, 0.5, 0.125, 0.5, 0.125, 0.5, 0.125, 0.75, 0.125, 0.75, 0.125, 0.75, 0.125, 0.75, 0.125, 0.5, 0.125, 0.75, 0.125, 0.75, 0.125, 0.5, 0.125, 0.75, 0.125, 0.75, 0.125, 0.75, 0.125, 0.75, 0.125, 0.5, 0.125, 0.75, 0.125, 0.75, 0.125, 0.5, 0.125, 0.5, 0.125, 0.5, 0.125, 0.5, 0.125, 0.5, 0.375, 0.75, 0.375, 0.75, 0.375, 0.75, 0.375, 0.75, 0.375, 0.5, 0.375, 0.75, 0.375, 0.75, 0.375, 0.5, 0.375, 0.75, 0.375, 0.5, 0.375, 0.5, 0.375, 0.75, 0.375, 0.75, 0.375, 0.75, 0.375, 0.75, 0.375, 0.75, 0.375, 0.75, 0.375, 0.5, 0.375, 0.5, 0.375, 0.75, 0.375, 0.75, 0.375, 0.5, 0.375, 0.5, 0.375, 0.75, 0.375, 0.5, 0.375, 0.5, 0.375, 0.5, 0.375, 0.5, 0.375, 0.5, 0.375, 0.75, 0.375, 0.75, 0.375, 0.5, 0.375, 0.5, 0.375, 0.75, 0.375, 0.75, 0.375, 0.5, 0.375, 0.5, 0.375, 0.5, 0.375, 0.5, 0.375, 0.5, 0.375, 0.75, 0.375, 0.75, 0.375, 0.75, 0.375, 0.75, 0.375, 0.75, 0.375, 0.5, 0.375, 0.5, 0.375, 0.75, 0.375, 0.5, 0.375, 0.75, 0.375, 0.75, 0.375, 0.5, 0.375, 0.75, 0.375, 0.75, 0.375, 0.75, 0.375, 0.75, 0.375, 0.5, 0.375, 0.75, 0.375, 0.75, 0.375, 0.5, 0.375, 0.75, 0.375, 0.75, 0.375, 0.75, 0.375, 0.75, 0.375, 0.5, 0.375, 0.5, 0.375, 0.5, 0.375, 0.5, 0.375, 0.75, 0.375, 0.5, 0.375, 0.5, 0.375, 0.75, 0.375, 0.5, 0.375, 0.5, 0.375, 0.5, 0.375, 0.5, 0.375, 0.5, 0.375, 0.75, 0.375, 0.75, 0.375, 0.5, 0.375, 0.75, 0.375, 0.5, 0.375, 0.5, 0.375, 0.75, 0.375, 0.75, 0.375, 0.5, 0.375, 0.5, 0.375, 0.75, 0.375, 0.75, 0.375, 0.75, 0.375, 0.75, 0.375, 0.75, 0.375, 0.5, 0.375, 0.75, 0.375, 0.75, 0.375, 0.5, 0.375, 0.5, 0.625, 0.5, 0.625, 0.75, 0.375, 0.75, 0.375, 0.5, 0.625, 0.5, 0.625, 0.5, 0.375, 0.5, 0.375, 0.75, 0.375, 0.5, 0.375, 0.5, 0.375, 0.75, 0.625, 0.5, 0.625, 0.75, 0.625, 0.75, 0.625, 0.5, 0.375, 0.5, 0.125, 0.5, 0.125, 0.5, 0.375, 0.5, 0.375, 0.5, 0.375, 0.5, 0.375, 0.5, 0.375, 0.5, 0.125, 0.5, 0.125, 0.5, 0.125, 0.5, 0.125, 0.5, 0.375, 0.5, 0.125, 0.5, 0.125, 0.5, 0.375, 0.5, 0.375, 0.5, 0.375, 0.5, 0.375, 0.5, 0.375, 0.5, 0.375, 0.5, 0.375, 0.5, 0.375, 0.5, 0.375, 0.5, 0.125, 0.5, 0.125, 0.5, 0.125, 0.5, 0.125, 0.5, 0.125, 0.5, 0.375, 0.5, 0.375, 0.5, 0.125, 0.5, 0.125, 0.5, 0.125, 0.5, 0.125, 0.5, 0.125, 0.5, 0.125, 0.5, 0.375, 0.5, 0.375, 0.5, 0.125, 0.5, 0.125, 0.5, 0.125, 0.5, 0.125, 0.5, 0.125, 0.5, 0.375, 0.5, 0.125, 0.5, 0.125, 0.5, 0.375, 0.5, 0.125, 0.5, 0.125, 0.5, 0.125, 0.5, 0.125, 0.5, 0.125, 0.5, 0.375, 0.5, 0.375, 0.5, 0.125, 0.5, 0.375, 0.5, 0.375, 0.5, 0.375, 0.5, 0.375, 0.5, 0.375, 0.5, 0.125, 0.5, 0.125, 0.5, 0.375, 0.5, 0.125, 0.5, 0.125, 0.5, 0.125, 0.5, 0.125, 0.5, 0.125, 0.5, 0.375, 0.5, 0.375, 0.5, 0.125, 0.5, 0.375, 0.5, 0.375, 0.5, 0.375, 0.5, 0.375, 0.5, 0.375, 0.5, 0.125, 0.5, 0.125, 0.5, 0.375, 0.5, 0.125, 0.5, 0.125, 0.5, 0.125, 0.5, 0.125, 0.5, 0.375, 0.5, 0.125, 0.5, 0.125, 0.5, 0.375, 0.5, 0.375, 0.5, 0.375, 0.5, 0.375, 0.5, 0.375, 0.5, 0.125, 0.5, 0.375, 0.5, 0.375, 0.5, 0.125, 0.5, 0.375, 0.5, 0.375, 0.5, 0.375, 0.5, 0.375, 0.5, 0.375, 0.5, 0.125, 0.5, 0.125, 0.5, 0.375, 0.5, 0.375, 0.5, 0.375, 0.5, 0.375, 0.5, 0.375, 0.5, 0.125, 0.5, 0.375, 0.5, 0.375, 0.5, 0.125, 0.5, 0.375, 0.5, 0.375, 0.5, 0.375, 0.5, 0.375, 0.5, 0.375, 0.5, 0.375, 0.5, 0.375, 0.5, 0.375, 0.5, 0.375, 0.5, 0.375, 0.5, 0.375, 0.5, 0.375, 0.5, 0.375, 0.5, 0.375, 0.5, 0.375, 0.5, 0.375, 0.5, 0.125, 0.5, 0.125, 0.5, 0.125, 0.5, 0.125, 0.5, 0.125, 0.5, 0.125, 0.5, 0.125, 0.5, 0.125, 0.5, 0.125, 0.5, 0.125, 0.5, 0.125, 0.5, 0.125, 0.5, 0.125, 0.5, 0.125, 0.5, 0.125, 0.5, 0.125, 0.5, 0.375, 0.5, 0.125, 0.5, 0.125, 0.5, 0.375, 0.5, 0.125, 0.5, 0.375, 0.5, 0.375, 0.5, 0.125, 0.5, 0.375, 0.5, 0.375, 0.5, 0.375, 0.5, 0.375, 0.5, 0.375, 0.5, 0.125, 0.5, 0.125, 0.5, 0.375, 0.5, 0.375, 0.5, 0.375, 0.5, 0.375, 0.5, 0.375, 0.5, 0.125, 0.5, 0.125, 0.5, 0.125, 0.5, 0.125, 0.5, 0.125, 0.5, 0.375, 0.5, 0.375, 0.5, 0.125, 0.5, 0.375, 0.5, 0.375, 0.5, 0.375, 0.5, 0.375, 0.5, 0.375, 0.5, 0.375, 0.5, 0.375, 0.5, 0.375, 0.5, 0.125, 0.5, 0.375, 0.5, 0.375, 0.5, 0.125, 0.5, 0.125, 0.5, 0.125, 0.5, 0.125, 0.5, 0.125, 0.5, 0.375, 0.5, 0.125, 0.5, 0.125, 0.5, 0.375, 0.5, 0.375, 0.5, 0.375, 0.5, 0.375, 0.5, 0.375, 0.5, 0.375, 0.5, 0.375, 0.5, 0.375, 0.5, 0.375, 0.5, 0.375, 0.5, 0.375, 0.5, 0.375, 0.5, 0.375, 0.5, 0.375, 0.5, 0.375, 0.5, 0.375, 0.5, 0.375, 0.5, 0.375, 0.5, 0.375, 0.5, 0.375, 0.5, 0.375, 0.5, 0.375, 0.5, 0.375, 0.5, 0.375, 0.5, 0.375, 0.5, 0.375, 0.5, 0.375, 0.5, 0.375, 0.5, 0.375, 0.5, 0.375, 0.5, 0.375, 0.5, 0.375, 0.5, 0.375, 0.5, 0.375, 0.5, 0.375, 0.5, 0.375, 0.5, 0.375, 0.5, 0.375, 0.5, 0.375, 0.5, 0.375, 0.5, 0.375, 0.5, 0.375, 0.5, 0.375, 0.5, 0.375, 0.5, 0.375, 0.5, 0.375, 0.5, 0.375, 0.5, 0.375, 0.5, 0.375, 0.5, 0.125, 0.5, 0.125, 0.5, 0.125, 0.5, 0.125, 0.5, 0.125, 0.5, 0.125, 0.5, 0.125, 0.5, 0.125, 0.5, 0.125, 0.5, 0.125, 0.5, 0.125, 0.5, 0.125, 0.5, 0.125, 0.5, 0.125, 0.5, 0.125, 0.5, 0.125, 0.5, 0.125, 0.5, 0.125, 0.5, 0.125, 0.5, 0.125, 0.5, 0.125, 0.5, 0.125, 0.5, 0.125, 0.5, 0.125, 0.5, 0.125, 0.5, 0.125, 0.5, 0.125, 0.5, 0.125, 0.5, 0.125, 0.5, 0.125, 0.5, 0.125, 0.5, 0.125, 0.5, 0.125, 0.5, 0.125, 0.5, 0.125, 0.5, 0.125, 0.5, 0.125, 0.5, 0.375, 0.5, 0.375, 0.5, 0.125, 0.5, 0.375, 0.5, 0.375, 0.5, 0.375, 0.5, 0.375, 0.5, 0.375, 0.5, 0.125, 0.5, 0.125, 0.5, 0.375, 0.5, 0.125, 0.5, 0.375, 0.5, 0.375, 0.5, 0.125, 0.5, 0.125, 0.5, 0.125, 0.5, 0.125, 0.5, 0.125, 0.5, 0.375, 0.5, 0.125, 0.5, 0.125, 0.5, 0.375, 0.5, 0.375, 0.5, 0.375, 0.5, 0.375, 0.5, 0.375, 0.5, 0.375, 0.25, 0.625, 0.25, 0.625, 0.5, 0.375, 0.5, 0.375, 0.5, 0.375, 0.25, 0.375, 0.25, 0.375, 0.5, 0.875, 0.5, 0.625, 0.5, 0.625, 0.5, 0.875, 0.5, 0.625, 0.5, 0.375, 0.5, 0.375, 0.5, 0.625, 0.5, 0.625, 0.5, 0.875, 0.5, 0.875, 0.75, 0.625, 0.75, 0.625, 0.75, 0.625, 0.5, 0.625, 0.5, 0.625, 0.75, 0.625, 0.5, 0.875, 0.5, 0.875, 0.5, 0.625, 0.5, 0.625, 1.0, 0.625, 0.75, 0.625, 0.75, 0.625, 1.0, 0.375, 0.75, 0.375, 0.75, 0.375, 0.75, 0.375, 0.75, 0.375, 0.75, 0.375, 0.75, 0.375, 0.75, 0.375, 0.75, 0.375, 0.75, 0.375, 0.75, 0.375, 0.75, 0.375, 0.75, 0.375, 0.75, 0.375, 0.75, 0.375, 0.75, 0.375, 0.75, 0.375, 0.5, 0.375, 0.5, 0.375, 0.5, 0.375, 0.5, 0.125, 0.5, 0.375, 0.5, 0.375, 0.5, 0.125, 0.5, 0.125, 0.5, 0.125, 0.5, 0.125, 0.5, 0.125, 0.5, 0.375, 0.5, 0.125, 0.5, 0.125, 0.5, 0.375, 0.5, 0.125, 0.5, 0.375, 0.5, 0.375, 0.5, 0.125, 0.5, 0.125, 0.5, 0.375, 0.5, 0.375, 0.5, 0.125, 0.5, 0.125, 0.5, 0.125, 0.5, 0.125, 0.5, 0.125, 0.5, 0.375, 0.5, 0.125, 0.5, 0.125, 0.5, 0.375, 0.5, 0.125, 0.5, 0.125, 0.5, 0.125, 0.5, 0.125, 0.5, 0.375, 0.5, 0.125, 0.5, 0.125, 0.5, 0.375, 0.5, 0.125, 0.5, 0.125, 0.5, 0.125, 0.5, 0.125, 0.5, 0.125, 0.5, 0.375, 0.5, 0.375, 0.5, 0.125, 0.5, 0.375, 0.5, 0.375, 0.5, 0.375, 0.5, 0.375, 0.5, 0.125, 0.5, 0.375, 0.5, 0.375, 0.5, 0.125, 0.5, 0.375, 0.5, 0.375, 0.5, 0.375, 0.5, 0.375, 0.5, 0.375, 0.5, 0.125, 0.5, 0.125, 0.5, 0.375, 0.5, 0.125, 0.5, 0.125, 0.5, 0.125, 0.5, 0.125, 0.5, 0.375, 0.5, 0.125, 0.5, 0.125, 0.5, 0.375, 0.5, 0.125, 0.5, 0.125, 0.5, 0.125, 0.5, 0.125, 0.5, 0.125, 0.5, 0.375, 0.5, 0.375, 0.5, 0.125, 0.5, 0.125, 0.5, 0.125, 0.5, 0.125, 0.5, 0.125, 0.5, 0.125, 0.5, 0.375, 0.5, 0.375, 0.5, 0.125, 0.5, 0.375, 0.5, 0.375, 0.5, 0.375, 0.5, 0.375, 0.5, 0.375, 0.5, 0.125, 0.5, 0.125, 0.5, 0.375, 0.5, 0.125, 0.5, 0.375, 0.5, 0.375, 0.5, 0.125, 0.5, 0.125, 0.5, 0.375, 0.5, 0.375, 0.5, 0.125, 0.5, 0.375, 0.5, 0.375, 0.5, 0.375, 0.5, 0.375, 0.5, 0.375, 0.5, 0.125, 0.5, 0.125, 0.5, 0.375, 0.5])
me_cube.materials.append(mat_material)
me_cube.use_mirror_vertex_groups = False
me_cube.update()

# ---- objects
ob_cube = bpy.data.objects.new('Cube', me_cube)
ob_light = bpy.data.objects.new('Light', light_light)
ob_camera = bpy.data.objects.new('Camera', cam_camera)

# ---- transforms, parenting, visibility, modifiers, constraints
ob_cube.location = (0.0, 0.0, 0.0)
ob_cube.lock_rotations_4d = False
ob_cube.empty_display_type = 'ARROWS'
ob_cube.lineart.crease_threshold = 0.0
ob_light.location = (4.076, 1.005, 5.904)
ob_light.rotation_euler = (0.6503, 0.05522, 1.866)
ob_light.lock_rotations_4d = False
ob_light.empty_display_type = 'ARROWS'
ob_light.color = (0.0, 0.0, 0.0, 0.0)
ob_light.lineart.crease_threshold = 0.0
ob_camera.location = (7.359, -6.926, 4.958)
ob_camera.rotation_euler = (1.109, 0.0, 0.8149)
ob_camera.lock_rotations_4d = False
ob_camera.empty_display_type = 'ARROWS'
ob_camera.color = (0.0, 0.0, 0.0, 0.0)
ob_camera.display_type = 'WIRE'
ob_camera.lineart.crease_threshold = 0.0

# ---- collection membership
col_collection.objects.link(ob_cube)
col_collection.objects.link(ob_light)
col_collection.objects.link(ob_camera)

# ---- scene / render settings (as saved in the file)
scene.camera = ob_camera
scene.frame_start = 1; scene.frame_end = 250; scene.frame_set(1)
scene.render.engine = 'BLENDER_EEVEE_NEXT'
scene.cycles.sampling_pattern = 'TABULATED_SOBOL'
scene.view_settings.view_transform = 'Filmic'
bpy.context.view_layer.update()
